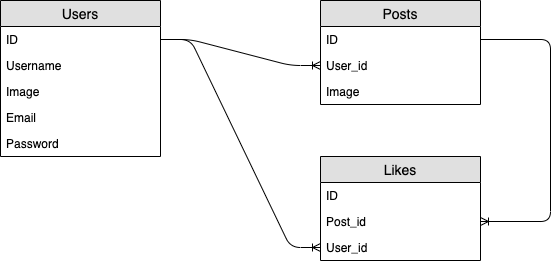

The diagram above was exported from draw.io. Its source (the exported page's mxGraphModel, read from the mxfile embedded in the PNG):
<mxGraphModel dx="786" dy="474" grid="1" gridSize="10" guides="1" tooltips="1" connect="1" arrows="1" fold="1" page="1" pageScale="1" pageWidth="850" pageHeight="1100" math="0" shadow="0">
  <root>
    <mxCell id="0" />
    <mxCell id="1" parent="0" />
    <mxCell id="PYIcEwHmiCEP1LElHobp-1" value="Users" style="swimlane;fontStyle=0;childLayout=stackLayout;horizontal=1;startSize=26;fillColor=#e0e0e0;horizontalStack=0;resizeParent=1;resizeParentMax=0;resizeLast=0;collapsible=1;marginBottom=0;swimlaneFillColor=#ffffff;align=center;fontSize=14;" vertex="1" parent="1">
      <mxGeometry x="60" y="70" width="160" height="156" as="geometry">
        <mxRectangle x="60" y="70" width="60" height="26" as="alternateBounds" />
      </mxGeometry>
    </mxCell>
    <mxCell id="PYIcEwHmiCEP1LElHobp-2" value="ID" style="text;strokeColor=none;fillColor=none;spacingLeft=4;spacingRight=4;overflow=hidden;rotatable=0;points=[[0,0.5],[1,0.5]];portConstraint=eastwest;fontSize=12;" vertex="1" parent="PYIcEwHmiCEP1LElHobp-1">
      <mxGeometry y="26" width="160" height="26" as="geometry" />
    </mxCell>
    <mxCell id="PYIcEwHmiCEP1LElHobp-3" value="Username" style="text;strokeColor=none;fillColor=none;spacingLeft=4;spacingRight=4;overflow=hidden;rotatable=0;points=[[0,0.5],[1,0.5]];portConstraint=eastwest;fontSize=12;" vertex="1" parent="PYIcEwHmiCEP1LElHobp-1">
      <mxGeometry y="52" width="160" height="26" as="geometry" />
    </mxCell>
    <mxCell id="PYIcEwHmiCEP1LElHobp-4" value="Image" style="text;strokeColor=none;fillColor=none;spacingLeft=4;spacingRight=4;overflow=hidden;rotatable=0;points=[[0,0.5],[1,0.5]];portConstraint=eastwest;fontSize=12;" vertex="1" parent="PYIcEwHmiCEP1LElHobp-1">
      <mxGeometry y="78" width="160" height="26" as="geometry" />
    </mxCell>
    <mxCell id="PYIcEwHmiCEP1LElHobp-5" value="Email" style="text;strokeColor=none;fillColor=none;spacingLeft=4;spacingRight=4;overflow=hidden;rotatable=0;points=[[0,0.5],[1,0.5]];portConstraint=eastwest;fontSize=12;" vertex="1" parent="PYIcEwHmiCEP1LElHobp-1">
      <mxGeometry y="104" width="160" height="26" as="geometry" />
    </mxCell>
    <mxCell id="PYIcEwHmiCEP1LElHobp-6" value="Password" style="text;strokeColor=none;fillColor=none;spacingLeft=4;spacingRight=4;overflow=hidden;rotatable=0;points=[[0,0.5],[1,0.5]];portConstraint=eastwest;fontSize=12;" vertex="1" parent="PYIcEwHmiCEP1LElHobp-1">
      <mxGeometry y="130" width="160" height="26" as="geometry" />
    </mxCell>
    <mxCell id="PYIcEwHmiCEP1LElHobp-7" value="Posts" style="swimlane;fontStyle=0;childLayout=stackLayout;horizontal=1;startSize=26;fillColor=#e0e0e0;horizontalStack=0;resizeParent=1;resizeParentMax=0;resizeLast=0;collapsible=1;marginBottom=0;swimlaneFillColor=#ffffff;align=center;fontSize=14;" vertex="1" parent="1">
      <mxGeometry x="380" y="70" width="160" height="104" as="geometry" />
    </mxCell>
    <mxCell id="PYIcEwHmiCEP1LElHobp-8" value="ID" style="text;strokeColor=none;fillColor=none;spacingLeft=4;spacingRight=4;overflow=hidden;rotatable=0;points=[[0,0.5],[1,0.5]];portConstraint=eastwest;fontSize=12;" vertex="1" parent="PYIcEwHmiCEP1LElHobp-7">
      <mxGeometry y="26" width="160" height="26" as="geometry" />
    </mxCell>
    <mxCell id="PYIcEwHmiCEP1LElHobp-9" value="User_id" style="text;strokeColor=none;fillColor=none;spacingLeft=4;spacingRight=4;overflow=hidden;rotatable=0;points=[[0,0.5],[1,0.5]];portConstraint=eastwest;fontSize=12;" vertex="1" parent="PYIcEwHmiCEP1LElHobp-7">
      <mxGeometry y="52" width="160" height="26" as="geometry" />
    </mxCell>
    <mxCell id="PYIcEwHmiCEP1LElHobp-10" value="Image" style="text;strokeColor=none;fillColor=none;spacingLeft=4;spacingRight=4;overflow=hidden;rotatable=0;points=[[0,0.5],[1,0.5]];portConstraint=eastwest;fontSize=12;" vertex="1" parent="PYIcEwHmiCEP1LElHobp-7">
      <mxGeometry y="78" width="160" height="26" as="geometry" />
    </mxCell>
    <mxCell id="PYIcEwHmiCEP1LElHobp-12" value="Likes" style="swimlane;fontStyle=0;childLayout=stackLayout;horizontal=1;startSize=26;fillColor=#e0e0e0;horizontalStack=0;resizeParent=1;resizeParentMax=0;resizeLast=0;collapsible=1;marginBottom=0;swimlaneFillColor=#ffffff;align=center;fontSize=14;" vertex="1" parent="1">
      <mxGeometry x="380" y="226" width="160" height="104" as="geometry" />
    </mxCell>
    <mxCell id="PYIcEwHmiCEP1LElHobp-13" value="ID" style="text;strokeColor=none;fillColor=none;spacingLeft=4;spacingRight=4;overflow=hidden;rotatable=0;points=[[0,0.5],[1,0.5]];portConstraint=eastwest;fontSize=12;" vertex="1" parent="PYIcEwHmiCEP1LElHobp-12">
      <mxGeometry y="26" width="160" height="26" as="geometry" />
    </mxCell>
    <mxCell id="PYIcEwHmiCEP1LElHobp-14" value="Post_id" style="text;strokeColor=none;fillColor=none;spacingLeft=4;spacingRight=4;overflow=hidden;rotatable=0;points=[[0,0.5],[1,0.5]];portConstraint=eastwest;fontSize=12;" vertex="1" parent="PYIcEwHmiCEP1LElHobp-12">
      <mxGeometry y="52" width="160" height="26" as="geometry" />
    </mxCell>
    <mxCell id="PYIcEwHmiCEP1LElHobp-15" value="User_id" style="text;strokeColor=none;fillColor=none;spacingLeft=4;spacingRight=4;overflow=hidden;rotatable=0;points=[[0,0.5],[1,0.5]];portConstraint=eastwest;fontSize=12;" vertex="1" parent="PYIcEwHmiCEP1LElHobp-12">
      <mxGeometry y="78" width="160" height="26" as="geometry" />
    </mxCell>
    <mxCell id="PYIcEwHmiCEP1LElHobp-18" value="" style="edgeStyle=entityRelationEdgeStyle;fontSize=12;html=1;endArrow=ERoneToMany;entryX=0;entryY=0.5;entryDx=0;entryDy=0;exitX=1;exitY=0.5;exitDx=0;exitDy=0;" edge="1" parent="1" source="PYIcEwHmiCEP1LElHobp-2" target="PYIcEwHmiCEP1LElHobp-15">
      <mxGeometry width="100" height="100" relative="1" as="geometry">
        <mxPoint x="230" y="110" as="sourcePoint" />
        <mxPoint x="160" y="350" as="targetPoint" />
      </mxGeometry>
    </mxCell>
    <mxCell id="PYIcEwHmiCEP1LElHobp-19" value="" style="edgeStyle=entityRelationEdgeStyle;fontSize=12;html=1;endArrow=ERoneToMany;entryX=0;entryY=0.5;entryDx=0;entryDy=0;exitX=1;exitY=0.5;exitDx=0;exitDy=0;" edge="1" parent="1" source="PYIcEwHmiCEP1LElHobp-2" target="PYIcEwHmiCEP1LElHobp-9">
      <mxGeometry width="100" height="100" relative="1" as="geometry">
        <mxPoint x="60" y="450" as="sourcePoint" />
        <mxPoint x="160" y="350" as="targetPoint" />
      </mxGeometry>
    </mxCell>
    <mxCell id="PYIcEwHmiCEP1LElHobp-23" value="" style="fontSize=12;html=1;endArrow=ERoneToMany;edgeStyle=elbowEdgeStyle;startArrow=none;startFill=0;anchorPointDirection=0;" edge="1" parent="1" target="PYIcEwHmiCEP1LElHobp-14">
      <mxGeometry width="100" height="100" relative="1" as="geometry">
        <mxPoint x="540" y="109" as="sourcePoint" />
        <mxPoint x="600" y="275" as="targetPoint" />
        <Array as="points">
          <mxPoint x="610" y="190" />
        </Array>
      </mxGeometry>
    </mxCell>
  </root>
</mxGraphModel>